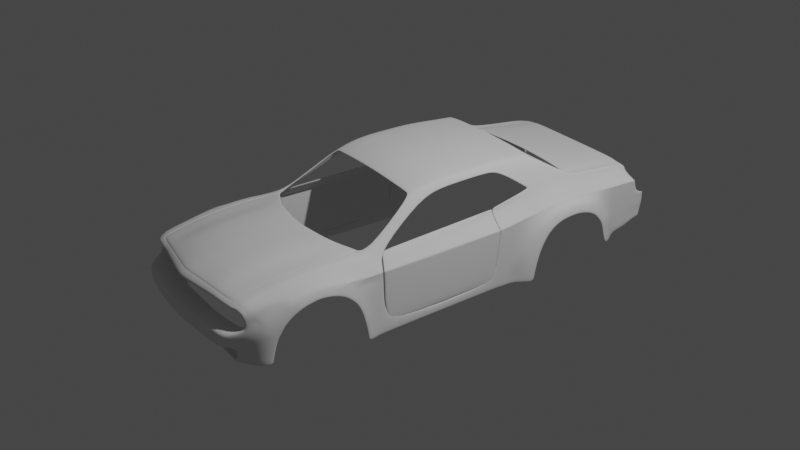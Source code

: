 # Source: dod3.5.blend  (saved by Blender 2.90.8; exported with 4.5.12 LTS)
import bpy
from mathutils import Matrix  # noqa: F401  (used for matrix-valued properties, if any)

bpy.ops.wm.read_factory_settings(use_empty=True)
scene = bpy.context.scene
scene.name = 'Scene'

# ---- collections
col_collection = bpy.data.collections.new('Collection'); scene.collection.children.link(col_collection)
col_reference = bpy.data.collections.new('reference'); scene.collection.children.link(col_reference)
col_body = bpy.data.collections.new('body'); scene.collection.children.link(col_body)

# ---- world
world_world = bpy.data.worlds.new('World'); scene.world = world_world
world_world.use_nodes = True; world_world.node_tree.nodes.clear()
_N = world_world.node_tree.nodes; _L = world_world.node_tree.links
n0 = _N.new('ShaderNodeOutputWorld'); n0.name = 'World Output'; n0.location = (300, 300)
n1 = _N.new('ShaderNodeBackground'); n1.name = 'Background'; n1.location = (10, 300)
n1.inputs[0].default_value = (0.05088, 0.05088, 0.05088, 1.0)
_L.new(n1.outputs[0], n0.inputs[0])
n0.is_active_output = True
world_world.color = (0.05088, 0.05088, 0.05088)
world_world.use_sun_shadow = False
world_world.sun_shadow_jitter_overblur = 0.0

# ---- cameras
cam_camera = bpy.data.cameras.new('Camera')
cam_camera.clip_end = 100.0
cam_camera.ortho_scale = 7.314

# ---- lights
light_light = bpy.data.lights.new('Light', 'POINT')
light_light.transmission_factor = 0.0
light_light.energy = 1000.0
light_light.shadow_soft_size = 0.1
light_light.shadow_maximum_resolution = 0.006
light_light.use_absolute_resolution = True

# ---- meshes
me_plane = bpy.data.meshes.new('Plane')
me_plane.from_pydata([(-1.294e-10, -1.248, 0.2875), (0.7508, -2.219, 0.1106), (0.7819, -1.044, 0.2424), (0.7998, -0.8804, 0.2443), (0.7576, -1.295, 0.2434), (0.0, -1.133, 0.2788), (0.4342, -1.197, 0.2875), (0.7418, -1.906, 0.1847), (0.4368, -1.09, 0.2788), (0.08949, -1.237, 0.2875), (0.09003, -1.133, 0.2788), (0.7513, -1.54, 0.2341), (0.7449, -1.784, 0.2095), (0.1766, -1.227, 0.2875), (0.1777, -1.122, 0.2788), (0.7386, -2.028, 0.16), (0.5814, -1.136, 0.265), (0.5697, -1.03, 0.2622), (0.7518, -2.178, 0.1328), (0.0, -2.292, 0.1626), (0.4969, -2.218, 0.1501), (0.09708, -2.278, 0.1626), (0.1247, -2.274, 0.1626), (0.5272, -2.213, 0.143), (0.7342, -0.9543, 0.246), (0.764, -1.051, 0.2359), (0.7608, -1.173, 0.2396), (0.7346, -2.181, 0.1262), (0.7559, -2.024, 0.1667), (0.0, -2.149, 0.2102), (0.4302, -2.087, 0.2071), (0.08683, -2.137, 0.2102), (0.1714, -2.125, 0.2102), (0.5435, -2.065, 0.173), (0.7336, -2.221, 0.104), (0.7689, -1.534, 0.2409), (0.0, -1.694, 0.2813), (0.4322, -1.638, 0.2813), (0.08816, -1.683, 0.2813), (0.174, -1.672, 0.2813), (0.5721, -1.594, 0.2413), (0.527, -2.252, 0.1139), (0.7624, -1.779, 0.2162), (0.0, -1.922, 0.2566), (0.4312, -1.863, 0.2566), (0.0875, -1.91, 0.2566), (0.1727, -1.898, 0.2566), (0.5675, -1.828, 0.2166), (0.0982, -2.315, 0.1335), (0.7754, -1.289, 0.2502), (-2.587e-11, -1.467, 0.2905), (0.4332, -1.413, 0.2905), (0.08883, -1.456, 0.2905), (0.1753, -1.445, 0.2905), (0.5768, -1.361, 0.2506), (0.0, -2.33, 0.1335), (0.8155, -2.199, 0.1021), (0.8513, -1.038, 0.225), (0.8465, -0.7567, 0.2359), (0.8164, -2.172, 0.1243), (0.8205, -2.018, 0.1582), (0.8403, -1.528, 0.2324), (0.8338, -1.773, 0.2077), (0.8448, -1.283, 0.2416), (0.9042, -2.163, 0.06615), (0.9136, -2.134, 0.07902), (0.9231, -2.02, 0.1029), (1.013, -1.527, 0.1582), (1.013, -1.752, 0.111), (1.013, -1.313, 0.1308), (0.9873, -2.061, -0.1861), (1.013, -1.065, -0.04078), (0.9967, -0.8215, -0.04636), (0.8069, -1.898, 0.1855), (0.9301, -1.888, 0.1221), (1.013, -0.9695, -0.2416), (0.9967, -0.824, -0.2325), (1.013, -0.9259, -0.4686), (0.9968, -0.7744, -0.4709), (1.044, -1.527, 0.06355), (1.044, -1.688, 0.02484), (1.044, -1.385, 0.04069), (1.044, -1.144, -0.1128), (0.8272, -1.896, 0.1829), (1.026, -1.876, -0.1145), (1.044, -1.084, -0.2381), (1.034, -1.794, -0.03398), (1.044, -1.262, -0.00479), (1.044, -1.031, -0.4757), (0.7787, -1.166, 0.2463), (1.035e-10, -1.357, 0.289), (0.4337, -1.305, 0.289), (0.08916, -1.347, 0.289), (0.176, -1.336, 0.289), (0.5791, -1.248, 0.2578), (0.4963, -2.256, 0.1209), (0.848, -1.161, 0.2333), (0.9748, -1.198, 0.1119), (0.9896, -1.074, 0.02612), (0.9967, -0.826, 0.02517), (0.6732, -0.3446, 0.6105), (0.7199, -0.2364, 0.571), (0.6018, -0.3446, 0.6176), (0.5732, -0.3446, 0.6223), (0.4589, -0.3446, 0.6294), (0.0, -0.3446, 0.6471), (0.6732, -0.07544, 0.6766), (0.7199, -0.001485, 0.6175), (0.6018, -0.07544, 0.6837), (0.5732, -0.07544, 0.6884), (0.4589, -0.07544, 0.6955), (-1.294e-11, -0.07544, 0.7132), (0.6732, 0.4274, 0.6923), (0.7199, 0.5356, 0.6381), (0.6018, 0.4274, 0.6994), (0.5732, 0.4274, 0.7041), (0.4589, 0.4274, 0.7112), (3.881e-11, 0.4274, 0.7289), (0.6732, 0.6661, 0.6907), (0.7199, 0.6822, 0.6194), (0.6018, 0.6661, 0.6978), (0.5732, 0.6661, 0.7025), (0.4589, 0.6661, 0.7096), (-1.294e-11, 0.6661, 0.7273), (0.6733, 0.9024, 0.674), (0.8154, 0.9796, 0.4045), (0.6018, 0.9024, 0.6811), (0.5732, 0.9024, 0.6858), (0.4589, 0.9024, 0.6929), (0.0, 0.9024, 0.7106), (1.036, 1.472, 0.1886), (0.9513, 2.215, 0.06024), (0.6019, 1.099, 0.6664), (0.5424, 1.099, 0.673), (1.036, 0.968, 0.01824), (0.8021, 2.258, 0.321), (-2.587e-11, 0.176, 0.7236), (0.4589, 0.176, 0.7059), (0.5732, 0.176, 0.6988), (0.6018, 0.176, 0.6941), (0.7199, 0.2671, 0.6304), (0.6732, 0.176, 0.687), (0.0, 1.077, 0.6978), (0.4589, 1.077, 0.6801), (0.5732, 1.077, 0.673), (0.6018, 1.077, 0.6683), (0.8128, 1.364, 0.4192), (0.6734, 1.077, 0.6613), (0.7972, -2.174, 0.1269), (0.8013, -2.02, 0.1607), (0.8306, -1.04, 0.2301), (0.8326, -0.7936, 0.2384), (0.8191, -1.53, 0.2349), (0.8241, -1.285, 0.2442), (0.8125, -1.775, 0.2102), (0.7962, -2.205, 0.1046), (0.8274, -1.162, 0.2372), (0.706, -0.2686, 0.5828), (0.706, -0.02351, 0.6351), (0.706, 0.5034, 0.6543), (0.706, 0.6774, 0.6406), (0.7868, 0.9708, 0.4554), (0.773, 1.435, 0.4724), (0.706, 0.2399, 0.6472), (0.779, 1.363, 0.4726), (0.0, 0.8836, 0.7119), (0.4589, 0.8836, 0.6942), (0.5732, 0.8836, 0.6871), (0.6018, 0.8836, 0.6824), (0.8078, 0.956, 0.4214), (0.6732, 0.8836, 0.6753), (0.7941, 0.9488, 0.4468), (0.6734, 1.099, 0.6594), (0.8034, 1.558, 0.4224), (0.8022, 2.204, 0.3474), (0.8037, 1.667, 0.4), (0.4589, 1.099, 0.6782), (0.0, 1.099, 0.6959), (0.8151, 0.5441, 0.2875), (1.036, 1.548, 0.1699), (0.9515, 2.192, 0.09322), (1.036, 1.656, 0.1475), (0.9642, 0.5325, -0.001791), (0.9642, 0.586, -0.0008939), (0.8151, 0.5977, 0.3019), (0.4589, 0.9749, 0.6876), (0.6018, 0.9749, 0.6758), (0.6733, 0.9749, 0.6687), (0.0, 0.9749, 0.7053), (0.5732, 0.9749, 0.6805), (0.8158, 1.168, 0.4167), (0.7803, 1.147, 0.4682), (1.036, 1.177, 0.1625), (1.036, 0.8643, -0.2317), (0.9642, 0.5019, -0.2783), (0.9642, 0.5478, -0.2775), (0.9962, 0.8763, 0.01661), (0.8154, 0.9417, 0.3883), (0.129, -2.311, 0.1335), (1.036, 0.832, -0.4391), (0.9642, 0.4696, -0.4399), (0.9642, 0.5155, -0.4391), (0.9642, 0.7432, -0.4428), (0.8235, 1.544, 0.366), (0.823, 1.694, 0.3454), (0.8557, 1.0, 0.3209), (0.8151, 0.5422, 0.2402), (0.8021, 2.254, 0.2886), (0.8023, 2.202, 0.3059), (0.8483, 1.403, 0.3536), (0.8151, 0.5958, 0.2524), (0.8526, 1.196, 0.3441), (0.8415, 0.9243, 0.3106), (0.9512, 2.197, -0.05915), (0.9514, 2.169, -0.06059), (1.036, 1.872, -0.066), (0.9512, 2.19, -0.09856), (0.9513, 2.162, -0.1049), (1.036, 1.902, -0.1219), (0.9511, 2.232, -0.3186), (0.9511, 2.204, -0.325), (1.036, 1.953, -0.3667), (0.9511, 2.381, 0.05025), (0.8021, 2.333, 0.3036), (0.8021, 2.326, 0.2626), (0.9511, 2.407, -0.05674), (0.9511, 2.401, -0.09613), (0.9511, 2.398, -0.2443), (0.9511, 2.47, 0.03538), (0.9511, 2.472, -0.06665), (0.9511, 2.465, -0.106), (0.9511, 2.44, -0.2468), (1.068, 1.437, 0.09446), (1.068, 1.091, -0.0006524), (1.068, 1.519, 0.08424), (1.068, 1.622, 0.0542), (1.068, 1.249, 0.081), (1.068, 0.9725, -0.1973), (1.068, 0.9192, -0.4365), (1.068, 1.772, -0.07602), (1.068, 1.8, -0.1214), (1.068, 1.867, -0.3706), (0.9536, 1.905, 0.1218), (0.8028, 1.916, 0.3754), (0.8031, 1.915, 0.334), (0.9521, 2.002, -0.06375), (0.9517, 2.018, -0.1143), (0.9512, 2.07, -0.3473), (0.9854, -1.032, 0.1007), (0.9912, -1.033, 0.07598), (0.9866, -0.8255, 0.106), (0.9967, -0.8296, 0.08297), (0.5555, -1.947, 0.1948), (0.172, -2.012, 0.2334), (0.08716, -2.023, 0.2334), (1.013, -1.195, 0.07352), (1.013, -1.241, 0.1002), (1.013, -1.212, 0.08227), (0.9658, 1.658, 0.2037), (0.9324, 1.693, 0.24), (0.9642, 0.5368, 0.1053), (0.9535, 0.5377, 0.1279), (0.9387, 2.241, 0.2094), (0.9513, 2.238, 0.19), (0.9784, 1.474, 0.2252), (0.9517, 1.457, 0.2476), (0.9537, 0.5913, 0.1347), (0.9642, 0.5904, 0.1118), (0.9557, 1.18, 0.2362), (0.975, 1.179, 0.2164), (0.9551, 0.9353, 0.1845), (0.9645, 0.9345, 0.1605), (0.9661, 1.55, 0.2182), (0.9354, 1.545, 0.2496), (0.9695, 0.9724, 0.1669), (0.9554, 0.9731, 0.1901), (0.9514, 2.196, 0.1859), (0.9402, 2.197, 0.2076), (0.9385, 2.342, 0.2016), (0.9511, 2.347, 0.1817), (0.9426, 1.909, 0.2151), (0.9535, 1.908, 0.1926), (0.4307, -1.975, 0.2318), (1.004, -1.936, -0.02701), (1.011, -1.848, 0.04789), (0.9959, -2.003, -0.102), (0.9956, -1.168, 0.08698), (0.9953, -1.029, 0.08827), (0.9984, -0.8276, 0.09451), (0.9517, 2.239, 0.1997), (0.9516, 2.344, 0.1917), (0.9666, 0.9349, 0.1725), (0.9692, 0.9728, 0.1785), (0.9721, 1.18, 0.2263), (0.9748, 1.474, 0.2342), (0.9657, 0.5908, 0.1233), (0.9549, 1.909, 0.2039), (0.9526, 2.197, 0.1967), (0.9626, 1.551, 0.2274), (0.9616, 1.662, 0.214), (0.9656, 0.5372, 0.1166), (1.036, 1.826, 0.004336), (0.9512, 2.206, 0.0009746), (0.9511, 2.394, -2.623e-05), (0.9515, 2.178, 0.001209), (0.9511, 2.471, 0.002758), (0.9528, 1.968, 0.00277), (0.0, -2.036, 0.2334), (0.7591, -1.902, 0.1914), (1.036, 1.939, -0.2429), (0.9458, 2.399, -0.1702), (0.9458, 2.453, -0.1764), (1.068, 1.834, -0.2461), (1.013, -0.9259, -0.5571), (0.9968, -0.7744, -0.5565), (1.044, -1.031, -0.5613), (1.036, 0.832, -0.5248), (0.9642, 0.4696, -0.5255), (0.9642, 0.5155, -0.5248), (0.9642, 0.7362, -0.5283), (1.068, 0.9192, -0.5221), (0.9642, 0.7581, 0.007625), (0.8152, 0.7697, 0.3421), (0.9642, 0.6904, -0.2569), (0.9642, 0.6581, -0.4414), (0.8152, 0.7678, 0.2865), (0.9643, 0.7624, 0.1361), (0.9543, 0.7633, 0.1595), (0.9661, 0.7629, 0.1478), (0.9642, 0.6581, -0.527), (1.068, 1.71, 0.001207), (1.022, -1.898, -0.1556), (1.017, -1.919, -0.2005), (0.9148, -2.131, -0.02483), (0.8802, -2.242, -0.03084), (0.977, -2.082, -0.2867), (1.01, -1.951, -0.2733), (0.9598, -2.103, -0.4542), (0.9908, -1.985, -0.4594), (0.9555, -2.094, -0.4968), (0.9888, -1.981, -0.479), (0.7508, -2.302, 0.06696), (0.0, -2.434, 0.06851), (0.4963, -2.34, 0.06419), (0.09826, -2.419, 0.06851), (0.1292, -2.415, 0.06851), (0.5269, -2.335, 0.06467), (0.7336, -2.305, 0.06696), (0.8155, -2.264, 0.0651), (0.8823, -2.246, 0.0275), (0.8537, -2.232, -0.2077), (0.7962, -2.286, 0.06597), (0.7977, -2.235, -0.3165), (0.7478, -2.241, -0.4634), (0.7441, -2.237, -0.4939), (0.9302, -2.074, -0.01713), (0.9624, -1.867, 0.07815), (0.9209, -2.109, -0.06004), (0.9391, -1.978, 0.03849), (1.044, -1.714, 0.01039), (1.013, -1.776, 0.09559), (0.8772, -2.237, -0.1148), (0.8026, -2.372, -0.2077), (0.769, -2.374, -0.2867), (0.805, -2.376, -0.1334), (0.0, -2.472, -0.2077), (0.0, -2.475, -0.2841), (0.0, -2.477, -0.1334), (0.0, -2.241, -0.4634), (0.0, -2.237, -0.4939), (0.7407, -2.241, -0.4634), (0.737, -2.237, -0.4939), (0.9453, -1.76, 0.141), (0.9431, -0.8042, 0.1463), (0.9364, -1.302, 0.1708), (0.9242, -1.183, 0.1604), (0.9381, -1.527, 0.1834), (0.9282, -1.035, 0.1537), (0.9511, 2.209, -0.2003), (0.9512, 2.181, -0.2047), (0.9513, 2.043, -0.2265), (0.7012, 1.53, 0.4052), (0.6723, 1.536, 0.4097), (0.7727, 1.53, 0.3992), (0.5574, 1.551, 0.4164), (0.0, 1.599, 0.4167), (0.6428, 2.317, 0.3324), (0.6143, 2.323, 0.3371), (0.7143, 2.317, 0.3261), (0.5, 2.318, 0.3442), (0.0, 2.319, 0.3447), (0.7435, 1.923, 0.3624), (0.6719, 1.923, 0.3687), (0.6432, 1.929, 0.3733), (0.5286, 1.935, 0.3802), (-2.587e-11, 1.959, 0.3807), (0.7244, 2.18, 0.3387), (0.6529, 2.18, 0.345), (0.6243, 2.186, 0.3497), (0.5099, 2.184, 0.3568), (1.035e-10, 2.194, 0.3573), (0.7193, 2.248, 0.3324), (0.6478, 2.248, 0.3387), (0.6192, 2.254, 0.3434), (0.5049, 2.251, 0.3505), (-1.294e-10, 2.257, 0.351), (0.691, 1.668, 0.3925), (0.6622, 1.674, 0.397), (0.5473, 1.685, 0.4037), (0.0, 1.725, 0.4041), (0.7628, 1.668, 0.3863), (0.6599, 1.482, 0.4422), (0.7469, 1.455, 0.4461), (0.6887, 1.477, 0.4376), (0.7026, 1.226, 0.5824), (0.4716, 1.158, 0.6443), (0.0, 1.164, 0.6587), (0.6332, 1.236, 0.5835), (0.5597, 1.156, 0.6389), (0.9512, 2.211, 0.03061), (0.9511, 2.387, 0.02511), (0.9511, 2.471, 0.01907), (1.036, 1.772, 0.07797), (0.9515, 2.185, 0.04722), (0.9532, 1.936, 0.0623), (1.068, 1.666, 0.0277), (1.005, 0.7893, -0.2426), (0.0, -2.333, 0.1381), (2.678e-09, -2.327, 0.1424), (0.4963, -2.26, 0.1254), (0.4963, -2.253, 0.1299), (0.09826, -2.319, 0.1381), (0.09815, -2.312, 0.1424), (0.1288, -2.308, 0.1424), (0.1292, -2.314, 0.1381), (0.5269, -2.255, 0.1185), (0.527, -2.248, 0.1228), (0.7375, -2.224, 0.1087), (0.7297, -2.218, 0.1127), (0.7679, -1.05, 0.2424), (0.76, -1.053, 0.2429), (0.7306, -0.957, 0.2531), (0.7378, -0.9515, 0.2525), (0.7386, -2.18, 0.1328), (0.7306, -2.182, 0.133), (0.7426, -2.027, 0.1667), (0.7346, -2.028, 0.1668), (0.7553, -1.538, 0.2409), (0.7473, -1.541, 0.2409), (0.7409, -1.785, 0.2162), (0.7489, -1.783, 0.2162), (0.7616, -1.294, 0.2502), (0.7536, -1.297, 0.2502), (0.7568, -1.175, 0.2465), (0.7648, -1.172, 0.2463), (0.7378, -1.907, 0.1915), (0.7457, -1.905, 0.1914), (0.5219, -2.241, -0.4634), (0.5193, -2.237, -0.4939), (0.6248, -2.237, -0.4939), (0.6279, -2.241, -0.4634), (0.6294, -2.397, -0.2077), (0.603, -2.4, -0.2861), (0.6313, -2.402, -0.1334), (0.6404, -2.394, -0.2863), (0.6685, -2.391, -0.2077), (0.6704, -2.396, -0.1334), (0.8759, -2.04, -0.03037), (0.7485, -2.099, 0.06589), (0.0, -2.229, 0.06742), (0.498, -2.137, 0.06316), (0.1062, -2.215, 0.06742), (0.1366, -2.21, 0.06742), (0.5282, -2.132, 0.06364), (0.7316, -2.102, 0.06589), (0.8122, -2.062, 0.06405), (0.878, -2.044, 0.02704), (0.7932, -2.084, 0.06491), (0.873, -2.035, -0.113), (0.8019, -2.172, -0.1313), (0.0, -2.289, -0.1313), (0.6309, -2.197, -0.1313), (0.6694, -2.192, -0.1313), (0.7907, -2.235, -0.3284), (0.747, -2.241, -0.463), (0.7645, -2.374, -0.2956), (0.0, -2.474, -0.2928), (0.0, -2.241, -0.463), (0.7399, -2.241, -0.463), (0.5224, -2.241, -0.463), (0.6277, -2.241, -0.463), (0.6002, -2.4, -0.2945), (0.6372, -2.394, -0.2952), (0.7907, -2.005, -0.3284), (0.747, -2.011, -0.463), (0.7645, -2.144, -0.2956), (0.0, -2.262, -0.2928), (0.0, -2.011, -0.463), (0.7399, -2.011, -0.463), (0.5224, -2.011, -0.463), (0.6277, -2.011, -0.463), (0.6002, -2.169, -0.295), (0.6372, -2.163, -0.2952), (1.019, -1.909, -0.18), (0.9926, -2.026, -0.1344), (0.9262, -2.089, -0.03557)], [], [(454, 89, 2, 439), (23, 444, 446, 33), (93, 91, 6, 13), (13, 6, 8, 14), (0, 9, 10, 5), (90, 92, 9, 0), (9, 13, 14, 10), (92, 93, 13, 9), (91, 94, 16, 6), (6, 16, 17, 8), (433, 430, 20, 22), (436, 438, 444, 23), (429, 434, 345, 343), (435, 429, 343, 346), (16, 440, 441, 17), (437, 435, 346, 347), (439, 2, 3, 442), (94, 453, 440, 16), (443, 18, 28, 445), (20, 23, 33, 30), (21, 22, 32, 31), (19, 21, 31, 29), (22, 20, 30, 32), (33, 446, 455, 252), (447, 35, 49, 451), (44, 47, 40, 37), (45, 46, 39, 38), (43, 45, 38, 36), (46, 44, 37, 39), (47, 449, 448, 40), (54, 452, 453, 94), (253, 282, 44, 46), (307, 254, 45, 43), (254, 253, 46, 45), (282, 252, 47, 44), (456, 308, 42, 450), (252, 455, 449, 47), (37, 40, 54, 51), (38, 39, 53, 52), (36, 38, 52, 50), (39, 37, 51, 53), (40, 448, 452, 54), (149, 148, 59, 60), (151, 150, 57, 58), (153, 152, 61, 63), (73, 149, 60, 83), (148, 155, 56, 59), (152, 154, 62, 61), (156, 153, 63, 96), (63, 61, 376, 374), (61, 62, 372, 376), (59, 56, 64, 65), (256, 248, 97, 69), (83, 60, 66, 74), (60, 59, 65, 66), (96, 63, 374, 375), (72, 71, 75, 76), (76, 75, 77, 78), (99, 98, 71, 72), (29, 31, 254, 307), (355, 358, 66, 65), (257, 256, 69, 81, 87), (69, 67, 79, 81), (71, 255, 257, 87, 82), (77, 75, 85, 88), (75, 71, 82, 85), (67, 68, 80, 79), (285, 504, 503, 331), (249, 255, 71, 98), (258, 181, 242, 281), (357, 505, 355, 333), (57, 96, 375, 377), (150, 156, 96, 57), (451, 49, 89, 454), (51, 54, 94, 91), (52, 53, 93, 92), (50, 52, 92, 90), (53, 51, 91, 93), (445, 456, 7, 15), (58, 57, 377, 373), (151, 58, 101, 157), (102, 108, 109, 103), (157, 101, 107, 158), (103, 109, 110, 104), (100, 106, 108, 102), (104, 110, 111, 105), (137, 116, 117, 136), (139, 114, 115, 138), (163, 140, 113, 159), (138, 115, 116, 137), (141, 112, 114, 139), (116, 122, 123, 117), (114, 120, 121, 115), (159, 113, 119, 160), (115, 121, 122, 116), (112, 118, 120, 114), (166, 128, 129, 165), (168, 126, 127, 167), (171, 169, 125, 161), (167, 127, 128, 166), (170, 124, 126, 168), (143, 176, 177, 142), (145, 132, 133, 144), (164, 146, 173, 162), (144, 133, 176, 143), (147, 172, 132, 145), (106, 141, 139, 108), (109, 138, 137, 110), (158, 107, 140, 163), (108, 139, 138, 109), (110, 137, 136, 111), (187, 147, 145, 186), (189, 144, 143, 185), (191, 190, 146, 164), (186, 145, 144, 189), (185, 143, 142, 188), (187, 191, 164, 147), (106, 158, 163, 141), (147, 164, 162, 172), (170, 171, 161, 124), (112, 159, 160, 118), (141, 163, 159, 112), (100, 157, 158, 106), (3, 151, 157, 100), (2, 89, 156, 150), (89, 49, 153, 156), (35, 42, 154, 152), (18, 1, 155, 148), (308, 28, 149, 73), (49, 35, 152, 153), (3, 2, 150, 151), (28, 18, 148, 149), (118, 160, 171, 170), (118, 170, 168, 120), (121, 167, 166, 122), (160, 119, 169, 171), (120, 168, 167, 121), (122, 166, 165, 123), (210, 206, 261, 266), (204, 259, 280, 244), (264, 269, 192, 130), (209, 211, 268, 265), (211, 205, 275, 268), (325, 210, 266, 327), (203, 209, 265, 273), (124, 161, 191, 187), (128, 185, 188, 129), (126, 186, 189, 127), (161, 125, 190, 191), (127, 189, 185, 128), (124, 187, 186, 126), (321, 183, 195, 323), (183, 182, 194, 195), (84, 86, 284, 283), (205, 212, 270, 275), (284, 360, 356), (323, 195, 201, 324), (195, 194, 200, 201), (125, 197, 212, 205), (146, 190, 211, 209), (322, 184, 210, 325), (243, 244, 208, 174), (190, 125, 205, 211), (173, 146, 209, 203), (174, 208, 207, 135), (173, 203, 204, 175), (184, 178, 206, 210), (419, 423, 304, 302), (424, 422, 301, 306), (213, 214, 217, 216), (245, 215, 218, 246), (445, 28, 308, 456), (380, 246, 218, 309), (208, 277, 262, 207), (135, 207, 224, 223), (419, 302, 303, 420), (213, 216, 226, 225), (310, 227, 231, 311), (225, 226, 230, 229), (420, 303, 305, 421), (192, 134, 233, 236), (309, 218, 240, 312), (130, 192, 236, 232), (215, 301, 330, 239), (134, 193, 237, 233), (179, 130, 232, 234), (193, 199, 238, 237), (181, 179, 234, 235), (218, 215, 239, 240), (276, 180, 131, 263), (244, 280, 277, 208), (326, 267, 183, 321), (269, 274, 134, 192), (281, 242, 180, 276), (274, 271, 196, 134), (272, 264, 130, 179), (207, 262, 278, 224), (272, 179, 181, 258), (263, 131, 222, 279), (267, 260, 182, 183), (31, 32, 253, 254), (214, 245, 246, 217), (423, 424, 306, 304), (175, 204, 244, 243), (203, 273, 259, 204), (450, 42, 35, 447), (255, 286, 256, 257), (287, 288, 250, 248), (286, 287, 248, 256), (289, 290, 278, 262), (291, 292, 275, 270), (293, 294, 265, 268), (328, 291, 270, 327), (296, 297, 277, 280), (292, 293, 268, 275), (294, 298, 273, 265), (297, 289, 262, 277), (298, 299, 259, 273), (300, 295, 266, 261), (299, 296, 280, 259), (251, 249, 98, 99), (358, 356, 74, 66), (255, 249, 287, 286), (249, 251, 288, 287), (258, 281, 296, 299), (260, 267, 295, 300), (272, 258, 299, 298), (276, 263, 289, 297), (264, 272, 298, 294), (274, 269, 293, 292), (281, 276, 297, 296), (326, 271, 291, 328), (269, 264, 294, 293), (271, 274, 292, 291), (263, 279, 290, 289), (154, 73, 83, 62), (305, 303, 225, 229), (302, 304, 214, 213), (306, 301, 215, 245), (304, 306, 245, 214), (303, 302, 213, 225), (221, 309, 312, 241), (226, 310, 311, 230), (42, 308, 73, 154), (359, 80, 68, 360), (30, 33, 252, 282), (199, 202, 319, 316), (78, 77, 313, 314), (201, 200, 317, 318), (77, 88, 315, 313), (238, 199, 316, 320), (324, 201, 318, 329), (314, 317, 200, 78), (202, 324, 329, 319), (267, 326, 328, 295), (295, 328, 327, 266), (271, 326, 321, 196), (197, 322, 325, 212), (32, 30, 282, 253), (426, 193, 134, 196), (212, 325, 327, 270), (425, 422, 181, 235), (331, 84, 283, 285), (332, 70, 335, 336), (336, 335, 337, 338), (338, 337, 339, 340), (432, 433, 22, 21), (357, 333, 334, 361), (337, 335, 352, 353), (155, 1, 341, 351), (428, 432, 21, 19), (434, 431, 344, 345), (56, 155, 351, 348), (339, 337, 353, 354), (430, 436, 23, 20), (437, 1, 18, 443), (1, 437, 347, 341), (64, 56, 348, 349), (335, 70, 350, 352), (70, 357, 361, 350), (333, 355, 65, 64), (283, 284, 356, 358), (86, 359, 360, 284), (70, 504, 505, 357), (285, 283, 358, 355), (352, 350, 362, 363), (350, 361, 364, 362), (462, 461, 365, 366), (461, 463, 367, 365), (458, 457, 368, 369), (354, 353, 370, 371), (377, 375, 97, 248), (334, 333, 64, 349), (360, 68, 372, 74, 356), (375, 374, 69, 97), (374, 376, 67, 69), (74, 372, 62, 83), (373, 377, 248, 250), (376, 372, 68, 67), (379, 380, 247, 220), (378, 379, 220, 219), (310, 378, 219, 227), (217, 246, 380, 379), (216, 217, 379, 378), (226, 216, 378, 310), (247, 380, 309, 221), (413, 412, 383, 381), (411, 413, 381, 382), (402, 401, 388, 386), (403, 402, 386, 387), (404, 403, 387, 389), (405, 404, 389, 390), (409, 408, 394, 395), (408, 407, 393, 394), (407, 406, 392, 393), (406, 410, 391, 392), (395, 394, 399, 400), (394, 393, 398, 399), (393, 392, 397, 398), (392, 391, 396, 397), (400, 399, 404, 405), (399, 398, 403, 404), (398, 397, 402, 403), (397, 396, 401, 402), (381, 383, 410, 406), (382, 381, 406, 407), (384, 382, 407, 408), (385, 384, 408, 409), (418, 417, 413, 411), (417, 414, 412, 413), (223, 388, 401, 135), (135, 401, 396, 174), (174, 396, 391, 243), (243, 391, 410, 175), (175, 410, 383, 173), (173, 383, 412, 162), (414, 172, 162, 412), (176, 133, 418, 415), (177, 176, 415, 416), (133, 132, 417, 418), (132, 172, 414, 417), (330, 301, 422, 425), (180, 242, 424, 423), (222, 420, 421, 228), (131, 419, 420, 222), (242, 181, 422, 424), (131, 180, 423, 419), (202, 199, 193, 426), (324, 202, 426, 323), (323, 426, 196, 321), (198, 95, 430, 433), (55, 48, 432, 428), (48, 198, 433, 432), (95, 41, 436, 430), (41, 34, 438, 436), (34, 27, 444, 438), (26, 25, 440, 453), (25, 24, 441, 440), (27, 15, 446, 444), (12, 11, 448, 449), (7, 12, 449, 455), (11, 4, 452, 448), (4, 26, 453, 452), (15, 7, 455, 446), (431, 427, 342, 344), (451, 454, 26, 4), (447, 451, 4, 11), (456, 450, 12, 7), (450, 447, 11, 12), (443, 445, 15, 27), (439, 442, 24, 25), (454, 439, 25, 26), (437, 443, 27, 34), (435, 437, 34, 41), (429, 435, 41, 95), (431, 434, 198, 48), (427, 431, 48, 55), (434, 429, 95, 198), (459, 460, 457, 458), (371, 370, 460, 459), (465, 466, 463, 461), (464, 465, 461, 462), (363, 362, 465, 464), (362, 364, 466, 465), (341, 347, 474, 468), (351, 341, 468, 477), (343, 345, 472, 470), (344, 342, 469, 471), (364, 361, 478, 479), (345, 344, 471, 472), (346, 343, 470, 473), (466, 364, 479, 482), (334, 349, 476, 467), (347, 346, 473, 474), (361, 334, 467, 478), (348, 351, 477, 475), (349, 348, 475, 476), (367, 463, 481, 480), (463, 466, 482, 481), (457, 460, 490, 489), (462, 366, 486, 491), (368, 457, 489, 487), (460, 370, 488, 490), (363, 464, 492, 485), (464, 462, 491, 492), (370, 353, 484, 488), (352, 363, 485, 483), (353, 352, 483, 484), (488, 484, 494, 498), (483, 485, 495, 493), (492, 491, 501, 502), (489, 490, 500, 499), (485, 492, 502, 495), (490, 488, 498, 500), (487, 489, 499, 497), (484, 483, 493, 494), (491, 486, 496, 501), (505, 504, 285, 355), (503, 504, 70, 332)])
me_plane.polygons.foreach_set('use_smooth', [True] * 419)
_k = {(67, 68): 0.23137, (67, 69): 0.23137, (84, 331): 0.23137, (71, 75): 0.23137, (75, 77): 0.23137, (79, 80): 0.23137, (79, 81): 0.23137, (82, 87): 0.23137, (84, 86): 0.23137, (82, 85): 0.23137, (81, 87): 0.23137, (85, 88): 0.23137, (71, 82): 0.23137, (69, 81): 0.23137, (67, 79): 0.23137, (68, 80): 0.23137, (75, 85): 0.23137, (77, 88): 0.23137, (130, 179): 0.23137, (179, 181): 0.23137, (130, 192): 0.23137, (134, 192): 0.23137, (134, 193): 0.23137, (193, 199): 0.23137, (215, 301): 0.23137, (215, 218): 0.23137, (221, 309): 0.23137, (232, 234): 0.23137, (234, 235): 0.23137, (232, 236): 0.23137, (233, 236): 0.23137, (233, 237): 0.23137, (237, 238): 0.23137, (239, 330): 0.23137, (239, 240): 0.23137, (241, 312): 0.23137, (134, 233): 0.23137, (192, 236): 0.23137, (218, 240): 0.23137, (221, 241): 0.23137, (130, 232): 0.23137, (181, 235): 0.23137, (215, 239): 0.23137, (193, 237): 0.23137, (179, 234): 0.23137, (199, 238): 0.23137, (255, 257): 0.23137, (256, 257): 0.23137, (69, 256): 0.23137, (71, 255): 0.23137, (87, 257): 0.23137, (301, 422): 0.23137, (218, 309): 0.23137, (240, 312): 0.23137, (313, 315): 0.23137, (316, 320): 0.23137, (330, 425): 0.23137, (331, 503): 0.23137, (70, 332): 0.23137, (86, 359): 0.23137, (335, 336): 0.23137, (337, 338): 0.23137, (339, 340): 0.23137, (80, 359): 0.23137, (181, 422): 0.23137, (235, 425): 0.23137, (332, 503): 0.23137}
me_plane.attributes.new('crease_edge', 'FLOAT', 'EDGE').data.foreach_set('value', [_k.get((min(e.vertices), max(e.vertices)), 0.0) for e in me_plane.edges])
_uv = me_plane.uv_layers.new(name='UVMap')
_uv.uv.foreach_set('vector', [0.9905, 0.8435, 1.0, 0.8435, 1.0, 0.942, 0.9904, 0.942, 0.8503, 0.02979, 0.9859, 0.02979, 0.9857, 0.1539, 0.8578, 0.1539, 0.607, 0.8435, 0.7639, 0.8435, 0.7613, 0.942, 0.6063, 0.942, 0.6063, 0.942, 0.7613, 0.942, 0.7731, 1.0, 0.6111, 1.0, 0.5, 0.942, 0.5539, 0.942, 0.5563, 1.0, 0.5003, 1.009, 0.5, 0.8435, 0.5542, 0.8435, 0.5539, 0.942, 0.5, 0.942, 0.5539, 0.942, 0.6063, 0.942, 0.6111, 1.0, 0.5563, 1.0, 0.5542, 0.8435, 0.607, 0.8435, 0.6063, 0.942, 0.5539, 0.942, 0.7639, 0.8435, 0.8634, 0.8435, 0.8623, 0.942, 0.7613, 0.942, 0.7613, 0.942, 0.8623, 0.942, 0.8691, 1.0, 0.7731, 1.0, 0.5857, 0.002731, 0.8305, 0.002704, 0.8301, 0.02979, 0.5828, 0.02979, 0.8509, 0.002693, 0.9859, 0.002606, 0.9859, 0.02979, 0.8503, 0.02979, 0.8305, 0.0, 0.586, -1.591e-07, 0.586, -1.591e-07, 0.8305, 0.0, 0.8509, 0.0, 0.8305, 0.0, 0.8305, 0.0, 0.8509, 0.0, 0.8623, 0.942, 0.985, 0.942, 0.9854, 1.0, 0.8691, 1.0, 0.9912, 0.0, 0.8509, 0.0, 0.8509, 0.0, 0.9886, 0.0, 0.9904, 0.942, 1.0, 0.942, 1.0, 1.0, 0.9888, 1.0, 0.8634, 0.8435, 0.985, 0.8435, 0.985, 0.942, 0.8623, 0.942, 0.9912, 0.02979, 1.0, 0.02979, 1.0, 0.1539, 0.9911, 0.1539, 0.8301, 0.02979, 0.8503, 0.02979, 0.8578, 0.1539, 0.782, 0.1539, 0.5644, 0.02979, 0.5828, 0.02979, 0.6123, 0.1539, 0.5569, 0.1539, 0.5, 0.02979, 0.5644, 0.02979, 0.5569, 0.1539, 0.5, 0.1539, 0.5828, 0.02979, 0.8301, 0.02979, 0.782, 0.1539, 0.6123, 0.1539, 0.8578, 0.1539, 0.9857, 0.1539, 0.9856, 0.2525, 0.8633, 0.2525, 0.9907, 0.548, 1.0, 0.548, 1.0, 0.745, 0.9906, 0.745, 0.7768, 0.351, 0.8687, 0.351, 0.8666, 0.548, 0.7717, 0.548, 0.5561, 0.351, 0.6108, 0.351, 0.6093, 0.548, 0.5554, 0.548, 0.5, 0.351, 0.5561, 0.351, 0.5554, 0.548, 0.5, 0.548, 0.6108, 0.351, 0.7768, 0.351, 0.7717, 0.548, 0.6093, 0.548, 0.8687, 0.351, 0.9855, 0.351, 0.9853, 0.548, 0.8666, 0.548, 0.8644, 0.745, 0.9851, 0.745, 0.985, 0.8435, 0.8634, 0.8435, 0.6115, 0.2525, 0.7794, 0.2525, 0.7768, 0.351, 0.6108, 0.351, 0.5, 0.2525, 0.5565, 0.2525, 0.5561, 0.351, 0.5, 0.351, 0.5565, 0.2525, 0.6115, 0.2525, 0.6108, 0.351, 0.5561, 0.351, 0.7794, 0.2525, 0.8633, 0.2525, 0.8687, 0.351, 0.7768, 0.351, 0.991, 0.2525, 1.0, 0.2525, 1.0, 0.351, 0.9909, 0.351, 0.8633, 0.2525, 0.9856, 0.2525, 0.9855, 0.351, 0.8687, 0.351, 0.7717, 0.548, 0.8666, 0.548, 0.8644, 0.745, 0.7665, 0.745, 0.5554, 0.548, 0.6093, 0.548, 0.6078, 0.745, 0.5546, 0.745, 0.5, 0.548, 0.5554, 0.548, 0.5546, 0.745, 0.5, 0.745, 0.6093, 0.548, 0.7717, 0.548, 0.7665, 0.745, 0.6078, 0.745, 0.8666, 0.548, 0.9853, 0.548, 0.9851, 0.745, 0.8644, 0.745, 1.0, 0.1539, 1.0, 0.02979, 1.0, 0.02979, 1.0, 0.1539, 1.0, 1.0, 1.0, 0.942, 1.0, 0.942, 1.0, 1.0, 1.0, 0.745, 1.0, 0.548, 1.0, 0.548, 1.0, 0.745, 1.0, 0.2525, 1.0, 0.1539, 1.0, 0.1539, 1.0, 0.2525, 1.0, 0.02979, 1.0, 0.0, 1.0, 0.0, 1.0, 0.02979, 1.0, 0.548, 1.0, 0.351, 1.0, 0.351, 1.0, 0.548, 1.0, 0.8435, 1.0, 0.745, 1.0, 0.745, 1.0, 0.8435, 1.0, 0.745, 1.0, 0.548, 1.0, 0.548, 1.0, 0.745, 1.0, 0.548, 1.0, 0.351, 1.0, 0.3499, 1.0, 0.548, 1.0, 0.02979, 1.0, 0.0, 1.0, 0.0, 1.0, 0.02979, 1.0, 0.745, 1.0, 1.041, 1.0, 0.8435, 1.0, 0.745, 1.0, 0.2525, 1.0, 0.1539, 1.0, 0.1539, 1.0, 0.2525, 1.0, 0.1539, 1.0, 0.02979, 1.0, 0.02979, 1.0, 0.1539, 1.0, 0.8435, 1.0, 0.745, 1.0, 0.745, 1.0, 0.8435, 1.0, 1.0, 1.0, 0.942, 1.0, 0.942, 1.0, 1.0, 1.0, 1.0, 1.0, 0.942, 1.0, 0.942, 1.0, 1.0, 1.0, 1.0, 1.0, 0.942, 1.0, 0.942, 1.0, 1.0, 0.5, 0.1539, 0.5569, 0.1539, 0.5565, 0.2525, 0.5, 0.2525, 1.0, 0.05137, 1.0, 0.1539, 1.0, 0.1539, 1.0, 0.02979, 1.0, 0.745, 1.0, 0.745, 1.0, 0.745, 1.0, 0.745, 1.0, 0.745, 1.0, 0.745, 1.0, 0.548, 1.0, 0.548, 1.0, 0.745, 1.0, 0.942, 1.0, 0.7659, 1.0, 0.745, 1.0, 0.745, 1.0, 0.942, 1.0, 0.942, 1.0, 0.942, 1.0, 0.942, 1.0, 0.942, 1.0, 0.942, 1.0, 0.942, 1.0, 0.942, 1.0, 0.942, 1.0, 0.548, 1.0, 0.351, 1.0, 0.351, 1.0, 0.548, 1.0, 0.0705, 1.0, 0.04337, 1.0, 0.04819, 1.0, 0.07771, 1.0, 0.9304, 1.0, 0.7659, 1.0, 0.942, 1.0, 0.942, 0.0, 0.0, 0.0, 0.0, 0.0, 0.0, 0.0, 0.0, 1.0, 0.0, 1.0, 0.0293, 1.0, 0.05137, 1.0, 0.0, 1.0, 0.942, 1.0, 0.8435, 1.0, 0.8435, 1.0, 0.9631, 1.0, 0.942, 1.0, 0.8435, 1.0, 0.8435, 1.0, 0.942, 0.9906, 0.745, 1.0, 0.745, 1.0, 0.8435, 0.9905, 0.8435, 0.7665, 0.745, 0.8644, 0.745, 0.8634, 0.8435, 0.7639, 0.8435, 0.5546, 0.745, 0.6078, 0.745, 0.607, 0.8435, 0.5542, 0.8435, 0.5, 0.745, 0.5546, 0.745, 0.5542, 0.8435, 0.5, 0.8435, 0.6078, 0.745, 0.7665, 0.745, 0.7639, 0.8435, 0.607, 0.8435, 0.9911, 0.1539, 0.991, 0.2525, 0.9883, 0.2525, 0.9884, 0.1539, 1.0, 1.0, 1.0, 0.942, 1.0, 0.9486, 1.0, 1.0, 1.0, 1.0, 1.0, 1.0, 1.0, 1.0, 1.0, 1.0, 0.0, 0.0, 0.0, 0.0, 0.0, 0.0, 0.0, 0.0, 1.0, 1.0, 1.0, 1.0, 1.0, 1.0, 1.0, 1.0, 0.0, 0.0, 0.0, 0.0, 0.0, 0.0, 0.0, 0.0, 0.0, 0.0, 0.0, 0.0, 0.0, 0.0, 0.0, 0.0, 0.0, 0.0, 0.0, 0.0, 0.0, 0.0, 0.0, 0.0, 0.0, 0.0, 0.0, 0.0, 0.0, 0.0, 0.0, 0.0, 0.0, 0.0, 0.0, 0.0, 0.0, 0.0, 0.0, 0.0, 1.0, 1.0, 1.0, 1.0, 1.0, 1.0, 1.0, 1.0, 0.0, 0.0, 0.0, 0.0, 0.0, 0.0, 0.0, 0.0, 0.0, 0.0, 0.0, 0.0, 0.0, 0.0, 0.0, 0.0, 0.0, 0.0, 0.0, 0.0, 0.0, 0.0, 0.0, 0.0, 0.0, 0.0, 0.0, 0.0, 0.0, 0.0, 0.0, 0.0, 1.0, 1.0, 1.0, 1.0, 1.0, 1.0, 1.0, 1.0, 0.0, 0.0, 0.0, 0.0, 0.0, 0.0, 0.0, 0.0, 0.0, 0.0, 0.0, 0.0, 0.0, 0.0, 0.0, 0.0, 0.0, 0.0, 0.0, 0.0, 0.0, 0.0, 0.0, 0.0, 0.0, 0.0, 0.0, 0.0, 0.0, 0.0, 0.0, 0.0, 1.0, 1.0, 1.0, 1.0, 1.0, 1.0, 1.0, 1.0, 0.0, 0.0, 0.0, 0.0, 0.0, 0.0, 0.0, 0.0, 0.0, 0.0, 0.0, 0.0, 0.0, 0.0, 0.0, 0.0, 0.0, 0.0, 0.0, 0.0, 0.0, 0.0, 0.0, 0.0, 0.0, 0.0, 0.0, 0.0, 0.0, 0.0, 0.0, 0.0, 1.0, 1.0, 1.0, 1.0, 1.0, 1.0, 1.0, 1.0, 0.0, 0.0, 0.0, 0.0, 0.0, 0.0, 0.0, 0.0, 0.0, 0.0, 0.0, 0.0, 0.0, 0.0, 0.0, 0.0, 0.0, 0.0, 0.0, 0.0, 0.0, 0.0, 0.0, 0.0, 0.0, 0.0, 0.0, 0.0, 0.0, 0.0, 0.0, 0.0, 1.0, 1.0, 1.0, 1.0, 1.0, 1.0, 1.0, 1.0, 0.0, 0.0, 0.0, 0.0, 0.0, 0.0, 0.0, 0.0, 0.0, 0.0, 0.0, 0.0, 0.0, 0.0, 0.0, 0.0, 0.0, 0.0, 0.0, 0.0, 0.0, 0.0, 0.0, 0.0, 0.0, 0.0, 0.0, 0.0, 0.0, 0.0, 0.0, 0.0, 1.0, 1.0, 1.0, 1.0, 1.0, 1.0, 1.0, 1.0, 0.0, 0.0, 0.0, 0.0, 0.0, 0.0, 0.0, 0.0, 0.0, 0.0, 0.0, 0.0, 0.0, 0.0, 0.0, 0.0, 1.0, 1.0, 1.0, 1.0, 1.0, 1.0, 1.0, 1.0, 1.0, 1.0, 1.0, 1.0, 1.0, 1.0, 1.0, 1.0, 1.0, 1.0, 1.0, 1.0, 1.0, 1.0, 1.0, 1.0, 1.0, 1.0, 1.0, 1.0, 1.0, 1.0, 1.0, 1.0, 1.0, 1.0, 1.0, 1.0, 1.0, 1.0, 1.0, 1.0, 1.0, 1.0, 1.0, 1.0, 1.0, 1.0, 1.0, 1.0, 1.0, 1.0, 1.0, 1.0, 1.0, 1.0, 1.0, 1.0, 1.0, 1.0, 1.0, 1.0, 1.0, 1.0, 1.0, 1.0, 1.0, 0.942, 1.0, 0.8435, 1.0, 0.8435, 1.0, 0.942, 1.0, 0.8435, 1.0, 0.745, 1.0, 0.745, 1.0, 0.8435, 1.0, 0.548, 1.0, 0.351, 1.0, 0.351, 1.0, 0.548, 1.0, 0.02979, 1.0, 0.0, 1.0, 0.0, 1.0, 0.02979, 1.0, 0.2525, 1.0, 0.1539, 1.0, 0.1539, 1.0, 0.2525, 1.0, 0.745, 1.0, 0.548, 1.0, 0.548, 1.0, 0.745, 1.0, 1.0, 1.0, 0.942, 1.0, 0.942, 1.0, 1.0, 1.0, 0.1539, 1.0, 0.02979, 1.0, 0.02979, 1.0, 0.1539, 1.0, 1.0, 1.0, 1.0, 1.0, 1.0, 1.0, 1.0, 0.0, 0.0, 0.0, 0.0, 0.0, 0.0, 0.0, 0.0, 0.0, 0.0, 0.0, 0.0, 0.0, 0.0, 0.0, 0.0, 1.0, 1.0, 1.0, 1.0, 1.0, 1.0, 1.0, 1.0, 0.0, 0.0, 0.0, 0.0, 0.0, 0.0, 0.0, 0.0, 0.0, 0.0, 0.0, 0.0, 0.0, 0.0, 0.0, 0.0, 0.0, 0.0, 0.0, 0.0, 0.0, 0.0, 0.0, 0.0, 0.0, 0.0, 0.0, 0.0, 0.0, 0.0, 0.0, 0.0, 1.0, 1.0, 1.0, 1.0, 1.0, 1.0, 1.0, 1.0, 1.0, 1.0, 1.0, 1.0, 1.0, 1.0, 1.0, 1.0, 1.0, 1.0, 1.0, 1.0, 1.0, 1.0, 1.0, 1.0, 0.0, 0.0, 0.0, 0.0, 0.0, 0.0, 0.0, 0.0, 1.0, 1.0, 1.0, 1.0, 1.0, 1.0, 1.0, 1.0, 1.0, 1.0, 1.0, 1.0, 1.0, 1.0, 1.0, 1.0, 0.0, 0.0, 0.0, 0.0, 0.0, 0.0, 0.0, 0.0, 0.0, 0.0, 0.0, 0.0, 0.0, 0.0, 0.0, 0.0, 1.0, 1.0, 1.0, 1.0, 1.0, 1.0, 1.0, 1.0, 0.0, 0.0, 0.0, 0.0, 0.0, 0.0, 0.0, 0.0, 0.0, 0.0, 0.0, 0.0, 0.0, 0.0, 0.0, 0.0, 0.0, 0.0, 0.0, 0.0, 0.0, 0.0, 0.0, 0.0, 0.0, 0.0, 0.0, 0.0, 0.0, 0.0, 0.0, 0.0, 1.0, 0.1539, 1.0, 0.351, 1.0, 0.293, 1.0, 0.1539, 0.0, 0.0, 0.0, 0.0, 0.0, 0.0, 0.0, 0.0, 1.0, 0.293, 1.0, 0.3365, 1.0, 0.2727, 0.0, 0.0, 0.0, 0.0, 0.0, 0.0, 0.0, 0.0, 0.0, 0.0, 0.0, 0.0, 0.0, 0.0, 0.0, 0.0, 0.0, 0.0, 0.0, 0.0, 0.0, 0.0, 0.0, 0.0, 1.0, 1.0, 1.0, 1.0, 1.0, 1.0, 1.0, 1.0, 0.0, 0.0, 0.0, 0.0, 0.0, 0.0, 0.0, 0.0, 0.0, 0.0, 0.0, 0.0, 0.0, 0.0, 0.0, 0.0, 1.0, 1.0, 1.0, 1.0, 1.0, 1.0, 1.0, 1.0, 1.0, 1.0, 1.0, 1.0, 1.0, 1.0, 1.0, 1.0, 0.0, 0.0, 0.0, 0.0, 0.0, 0.0, 0.0, 0.0, 0.0, 0.0, 0.0, 0.0, 0.0, 0.0, 0.0, 0.0, 0.0, 0.0, 0.0, 0.0, 0.0, 0.0, 0.0, 0.0, 0.0, 0.0, 0.0, 0.0, 0.0, 0.0, 0.0, 0.0, 0.0, 0.0, 0.0, 0.0, 0.0, 0.0, 0.0, 0.0, 0.0, 0.0, 0.0, 0.0, 0.0, 0.0, 0.0, 0.0, 0.0, 0.0, 0.0, 0.0, 0.0, 0.0, 0.0, 0.0, 0.9911, 0.1539, 1.0, 0.1539, 1.0, 0.2525, 0.991, 0.2525, 0.0, 0.0, 0.0, 0.0, 0.0, 0.0, 0.0, 0.0, 0.0, 0.0, 0.0, 0.0, 0.0, 0.0, 0.0, 0.0, 0.0, 0.0, 0.0, 0.0, 0.0, 0.0, 0.0, 0.0, 0.0, 0.0, 0.0, 0.0, 0.0, 0.0, 0.0, 0.0, 0.0, 0.0, 0.0, 0.0, 0.0, 0.0, 0.0, 0.0, 0.0, 0.0, 0.0, 0.0, 0.0, 0.0, 0.0, 0.0, 0.0, 0.0, 0.0, 0.0, 0.0, 0.0, 0.0, 0.0, 0.0, 0.0, 0.0, 0.0, 0.0, 0.0, 0.0, 0.0, 1.0, 1.0, 1.0, 1.0, 1.0, 1.0, 1.0, 1.0, 0.0, 0.0, 0.0, 0.0, 0.0, 0.0, 0.0, 0.0, 1.0, 1.0, 1.0, 1.0, 1.0, 1.0, 1.0, 1.0, 0.0, 0.0, 0.0, 0.0, 0.0, 0.0, 0.0, 0.0, 0.0, 0.0, 0.0, 0.0, 0.0, 0.0, 0.0, 0.0, 1.0, 1.0, 1.0, 1.0, 1.0, 1.0, 1.0, 1.0, 0.0, 0.0, 0.0, 0.0, 0.0, 0.0, 0.0, 0.0, 0.0, 0.0, 0.0, 0.0, 0.0, 0.0, 0.0, 0.0, 0.0, 0.0, 0.0, 0.0, 0.0, 0.0, 0.0, 0.0, 0.0, 0.0, 0.0, 0.0, 0.0, 0.0, 0.0, 0.0, 0.0, 0.0, 0.0, 0.0, 0.0, 0.0, 0.0, 0.0, 0.0, 0.0, 0.0, 0.0, 0.0, 0.0, 0.0, 0.0, 1.0, 1.0, 1.0, 1.0, 1.0, 1.0, 1.0, 1.0, 0.0, 0.0, 0.0, 0.0, 0.0, 0.0, 0.0, 0.0, 0.0, 0.0, 0.0, 0.0, 0.0, 0.0, 0.0, 0.0, 1.0, 1.0, 1.0, 1.0, 1.0, 1.0, 1.0, 1.0, 0.0, 0.0, 0.0, 0.0, 0.0, 0.0, 0.0, 0.0, 0.0, 0.0, 0.0, 0.0, 0.0, 0.0, 0.0, 0.0, 0.0, 0.0, 0.0, 0.0, 0.0, 0.0, 0.0, 0.0, 0.0, 0.0, 0.0, 0.0, 0.0, 0.0, 0.0, 0.0, 0.5569, 0.1539, 0.6123, 0.1539, 0.6115, 0.2525, 0.5565, 0.2525, 0.0, 0.0, 0.0, 0.0, 0.0, 0.0, 0.0, 0.0, 0.0, 0.0, 0.0, 0.0, 0.0, 0.0, 0.0, 0.0, 0.0, 0.0, 0.0, 0.0, 0.0, 0.0, 0.0, 0.0, 0.0, 0.0, 0.0, 0.0, 0.0, 0.0, 0.0, 0.0, 0.9909, 0.351, 1.0, 0.351, 1.0, 0.548, 0.9907, 0.548, 1.0, 0.7659, 1.0, 0.7781, 1.0, 0.7008, 1.0, 0.745, 1.0, 0.9541, 1.0, 1.0, 1.0, 1.0, 1.0, 0.9534, 1.0, 0.8306, 1.0, 1.041, 1.0, 1.041, 1.0, 0.745, 0.0, 0.0, 0.0, 0.0, 0.0, 0.0, 0.0, 0.0, 0.0, 0.0, 0.0, 0.0, 0.0, 0.0, 0.0, 0.0, 1.0, 1.0, 1.0, 1.0, 1.0, 1.0, 1.0, 1.0, 0.0, 0.0, 0.0, 0.0, 0.0, 0.0, 0.0, 0.0, 0.0, 0.0, 0.0, 0.0, 0.0, 0.0, 0.0, 0.0, 1.0, 1.0, 1.0, 1.0, 1.0, 1.0, 1.0, 1.0, 1.0, 1.0, 1.0, 1.0, 1.0, 1.0, 1.0, 1.0, 0.0, 0.0, 0.0, 0.0, 0.0, 0.0, 0.0, 0.0, 0.0, 0.0, 0.0, 0.0, 0.0, 0.0, 0.0, 0.0, 0.0, 0.0, 0.0, 0.0, 0.0, 0.0, 0.0, 0.0, 0.0, 0.0, 0.0, 0.0, 0.0, 0.0, 0.0, 0.0, 1.0, 1.0, 1.0, 0.9304, 1.0, 0.942, 1.0, 1.0, 1.0, 0.1539, 1.0, 0.2727, 1.0, 0.2525, 1.0, 0.1539, 1.0, 0.7659, 1.0, 0.9304, 1.0, 1.041, 1.0, 0.8306, 1.0, 0.9304, 1.0, 1.0, 1.0, 1.0, 1.0, 0.9541, 0.0, 0.0, 0.0, 0.0, 0.0, 0.0, 0.0, 0.0, 0.0, 0.0, 0.0, 0.0, 0.0, 0.0, 0.0, 0.0, 0.0, 0.0, 0.0, 0.0, 0.0, 0.0, 0.0, 0.0, 0.0, 0.0, 0.0, 0.0, 0.0, 0.0, 0.0, 0.0, 1.0, 1.0, 1.0, 1.0, 1.0, 1.0, 1.0, 1.0, 1.0, 1.0, 1.0, 1.0, 1.0, 1.0, 1.0, 1.0, 0.0, 0.0, 0.0, 0.0, 0.0, 0.0, 0.0, 0.0, 0.0, 0.0, 0.0, 0.0, 0.0, 0.0, 0.0, 0.0, 1.0, 1.0, 1.0, 1.0, 1.0, 1.0, 1.0, 1.0, 0.0, 0.0, 0.0, 0.0, 0.0, 0.0, 0.0, 0.0, 0.0, 0.0, 0.0, 0.0, 0.0, 0.0, 0.0, 0.0, 1.0, 0.351, 1.0, 0.2525, 1.0, 0.2525, 1.0, 0.351, 0.0, 0.0, 0.0, 0.0, 0.0, 0.0, 0.0, 0.0, 0.0, 0.0, 0.0, 0.0, 0.0, 0.0, 0.0, 0.0, 0.0, 0.0, 0.0, 0.0, 0.0, 0.0, 0.0, 0.0, 0.0, 0.0, 0.0, 0.0, 0.0, 0.0, 0.0, 0.0, 0.0, 0.0, 0.0, 0.0, 0.0, 0.0, 0.0, 0.0, 0.0, 0.0, 0.0, 0.0, 0.0, 0.0, 0.0, 0.0, 0.0, 0.0, 0.0, 0.0, 0.0, 0.0, 0.0, 0.0, 1.0, 0.351, 1.0, 0.2525, 1.0, 0.2525, 1.0, 0.351, 1.0, 0.351, 1.0, 0.351, 1.0, 0.351, 1.0, 0.3365, 0.782, 0.1539, 0.8578, 0.1539, 0.8633, 0.2525, 0.7794, 0.2525, 0.0, 0.0, 0.0, 0.0, 0.0, 0.0, 0.0, 0.0, 1.0, 1.0, 1.0, 0.942, 1.0, 0.942, 1.0, 1.0, 0.0, 0.0, 0.0, 0.0, 0.0, 0.0, 0.0, 0.0, 1.0, 0.942, 1.0, 0.942, 1.0, 0.942, 1.0, 0.942, 0.0, 0.0, 0.0, 0.0, 0.0, 0.0, 0.0, 0.0, 0.0, 0.0, 0.0, 0.0, 0.0, 0.0, 0.0, 0.0, 1.0, 1.0, 0.0, 0.0, 0.0, 0.0, 1.0, 1.0, 0.0, 0.0, 0.0, 0.0, 0.0, 0.0, 0.0, 0.0, 0.0, 0.0, 0.0, 0.0, 0.0, 0.0, 0.0, 0.0, 0.0, 0.0, 0.0, 0.0, 0.0, 0.0, 0.0, 0.0, 0.0, 0.0, 0.0, 0.0, 0.0, 0.0, 0.0, 0.0, 0.0, 0.0, 0.0, 0.0, 0.0, 0.0, 0.0, 0.0, 0.6123, 0.1539, 0.782, 0.1539, 0.7794, 0.2525, 0.6115, 0.2525, 0.0, 0.0, 0.0, 0.0, 0.0, 0.0, 0.0, 0.0, 0.0, 0.0, 0.0, 0.0, 0.0, 0.0, 0.0, 0.0, 0.0, 0.0, 0.0, 0.0, 0.0, 0.0, 0.0, 0.0, 1.0, 0.07771, 1.0, 0.1539, 1.0, 0.1539, 1.0, 0.0705, 1.0, 0.02327, 1.0, 0.0, 1.0, 0.0, 1.0, 0.02327, 1.0, 0.02327, 1.0, 0.0, 1.0, 0.0, 1.0, 0.02327, 1.0, 0.02327, 1.0, 0.0, 1.0, 0.0, 1.0, 0.02327, 0.5653, 0.00273, 0.5857, 0.002731, 0.5828, 0.02979, 0.5644, 0.02979, 1.0, 0.0, 1.0, 0.0, 1.0, 0.0, 1.0, 0.0, 1.0, 0.0, 1.0, 0.0, 1.0, 0.0, 1.0, 0.0, 1.0, 0.0, 1.0, 0.0, 1.0, 0.0, 1.0, 0.0, 0.5, 0.002725, 0.5653, 0.00273, 0.5644, 0.02979, 0.5, 0.02979, 0.586, -1.591e-07, 0.5654, -4.435e-08, 0.5654, -4.435e-08, 0.586, -1.591e-07, 1.0, 0.0, 1.0, 0.0, 1.0, 0.0, 1.0, 0.0, 1.0, 0.0, 1.0, 0.0, 1.0, 0.0, 1.0, 0.0, 0.8305, 0.002704, 0.8509, 0.002693, 0.8503, 0.02979, 0.8301, 0.02979, 0.9912, -0.002655, 1.0, 0.0, 1.0, 0.02979, 0.9912, 0.02979, 1.0, 0.0, 0.9912, 0.0, 0.9886, 0.0, 1.0, 0.0, 1.0, 0.0, 1.0, 0.0, 1.0, 0.0, 1.0, 0.0, 1.0, 0.0, 1.0, 0.0, 1.0, 0.0, 1.0, 0.0, 1.0, 0.0, 1.0, 0.0, 1.0, 0.0, 1.0, 0.0, 1.0, 0.0, 1.0, 0.05137, 1.0, 0.02979, 1.0, 0.0, 1.0, 0.1539, 1.0, 0.293, 1.0, 0.2727, 1.0, 0.1539, 1.0, 0.351, 1.0, 0.351, 1.0, 0.3365, 1.0, 0.293, 1.0, 0.0, 1.0, 0.04337, 1.0, 0.0293, 1.0, 0.0, 1.0, 0.0705, 1.0, 0.1539, 1.0, 0.1539, 1.0, 0.05137, 1.0, 0.0, 1.0, 0.0, 1.0, 0.0, 1.0, 0.0, 1.0, 0.0, 1.0, 0.0, 1.0, 0.0, 1.0, 0.0, 1.0, 0.0, 1.0, 0.0, 1.0, 0.0, 1.0, 0.0, 1.0, 0.0, 1.0, 0.0, 1.0, 0.0, 1.0, 0.0, 1.0, 0.0, 1.0, 0.0, 1.0, 0.0, 1.0, 0.0, 1.0, 0.0, 1.0, 0.0, 1.0, 0.0, 1.0, 0.0, 1.0, 0.9631, 1.0, 0.8435, 1.0, 0.8435, 1.0, 0.9788, 1.0, 0.0, 1.0, 0.0, 1.0, 0.0, 1.0, 0.0, 1.0, 0.3365, 1.0, 0.351, 1.0, 0.3499, 1.0, 0.2525, 1.0, 0.2727, 1.0, 0.8435, 1.0, 0.745, 1.0, 0.745, 1.0, 0.8435, 1.0, 0.745, 1.0, 0.548, 1.0, 0.548, 1.0, 0.745, 1.0, 0.2525, 1.0, 0.3499, 1.0, 0.351, 1.0, 0.2525, 1.0, 1.0, 1.0, 0.9486, 1.0, 0.9534, 1.0, 1.0, 1.0, 0.548, 1.0, 0.3499, 1.0, 0.351, 1.0, 0.548, 0.0, 0.0, 0.0, 0.0, 0.0, 0.0, 0.0, 0.0, 0.0, 0.0, 0.0, 0.0, 0.0, 0.0, 0.0, 0.0, 0.0, 0.0, 0.0, 0.0, 0.0, 0.0, 0.0, 0.0, 0.0, 0.0, 0.0, 0.0, 0.0, 0.0, 0.0, 0.0, 0.0, 0.0, 0.0, 0.0, 0.0, 0.0, 0.0, 0.0, 0.0, 0.0, 0.0, 0.0, 0.0, 0.0, 0.0, 0.0, 0.0, 0.0, 0.0, 0.0, 0.0, 0.0, 0.0, 0.0, 0.0, 0.0, 0.0, 0.0, 0.0, 0.0, 0.0, 0.0, 0.0, 0.0, 0.0, 0.0, 0.0, 0.0, 0.0, 0.0, 0.0, 0.0, 0.0, 0.0, 0.0, 0.0, 0.0, 0.0, 0.0, 0.0, 0.0, 0.0, 0.0, 0.0, 0.0, 0.0, 0.0, 0.0, 0.0, 0.0, 0.0, 0.0, 0.0, 0.0, 0.0, 0.0, 0.0, 0.0, 0.0, 0.0, 0.0, 0.0, 0.0, 0.0, 0.0, 0.0, 0.0, 0.0, 0.0, 0.0, 0.0, 0.0, 0.0, 0.0, 0.0, 0.0, 0.0, 0.0, 0.0, 0.0, 0.0, 0.0, 0.0, 0.0, 0.0, 0.0, 0.0, 0.0, 0.0, 0.0, 0.0, 0.0, 0.0, 0.0, 0.0, 0.0, 0.0, 0.0, 0.0, 0.0, 0.0, 0.0, 0.0, 0.0, 0.0, 0.0, 0.0, 0.0, 0.0, 0.0, 0.0, 0.0, 0.0, 0.0, 0.0, 0.0, 0.0, 0.0, 0.0, 0.0, 0.0, 0.0, 0.0, 0.0, 0.0, 0.0, 0.0, 0.0, 0.0, 0.0, 0.0, 0.0, 0.0, 0.0, 0.0, 0.0, 0.0, 0.0, 0.0, 0.0, 0.0, 0.0, 0.0, 0.0, 0.0, 0.0, 0.0, 0.0, 0.0, 0.0, 0.0, 0.0, 0.0, 0.0, 0.0, 0.0, 0.0, 0.0, 0.0, 0.0, 0.0, 0.0, 0.0, 0.0, 0.0, 0.0, 0.0, 0.0, 0.0, 0.0, 0.0, 0.0, 0.0, 0.0, 0.0, 0.0, 0.0, 0.0, 0.0, 0.0, 0.0, 0.0, 0.0, 0.0, 0.0, 0.0, 0.0, 0.0, 0.0, 0.0, 0.0, 0.0, 0.0, 0.0, 0.0, 0.0, 0.0, 0.0, 0.0, 0.0, 0.0, 0.0, 0.0, 0.0, 0.0, 0.0, 0.0, 0.0, 0.0, 0.0, 0.0, 0.0, 0.0, 0.0, 0.0, 0.0, 0.0, 0.0, 0.0, 0.0, 0.0, 0.0, 0.0, 0.0, 0.0, 0.0, 0.0, 0.0, 0.0, 0.0, 0.0, 0.0, 0.0, 0.0, 0.0, 0.0, 0.0, 0.0, 0.0, 0.0, 0.0, 0.0, 0.0, 0.0, 0.0, 0.0, 0.0, 0.0, 0.0, 0.0, 0.0, 0.0, 1.0, 1.0, 0.0, 0.0, 0.0, 0.0, 1.0, 1.0, 0.0, 0.0, 0.0, 0.0, 0.0, 0.0, 0.0, 0.0, 0.0, 0.0, 0.0, 0.0, 0.0, 0.0, 0.0, 0.0, 0.0, 0.0, 0.0, 0.0, 0.0, 0.0, 0.0, 0.0, 0.0, 0.0, 0.0, 0.0, 0.0, 0.0, 0.0, 0.0, 0.0, 0.0, 0.0, 0.0, 0.0, 0.0, 0.0, 0.0, 0.0, 0.0, 0.0, 0.0, 0.0, 0.0, 0.0, 0.0, 0.0, 0.0, 0.0, 0.0, 0.0, 0.0, 0.0, 0.0, 0.0, 0.0, 0.0, 0.0, 0.0, 0.0, 0.0, 0.0, 0.0, 0.0, 0.0, 0.0, 0.0, 0.0, 0.0, 0.0, 0.0, 0.0, 0.0, 0.0, 0.0, 0.0, 0.0, 0.0, 0.0, 0.0, 0.0, 0.0, 0.0, 0.0, 0.0, 0.0, 0.0, 0.0, 0.0, 0.0, 0.0, 0.0, 0.0, 0.0, 0.0, 0.0, 0.0, 0.0, 0.0, 0.0, 0.0, 0.0, 0.0, 0.0, 0.5859, 0.001366, 0.8305, 0.001352, 0.8305, 0.002704, 0.5857, 0.002731, 0.5, 0.001363, 0.5654, 0.001365, 0.5653, 0.00273, 0.5, 0.002725, 0.5654, 0.001365, 0.5859, 0.001366, 0.5857, 0.002731, 0.5653, 0.00273, 0.8305, 0.001352, 0.8509, 0.001346, 0.8509, 0.002693, 0.8305, 0.002704, 0.8509, 0.001346, 0.9886, 0.0006392, 0.9859, 0.002606, 0.8509, 0.002693, 0.9886, 0.0006392, 0.9885, 0.02979, 0.9859, 0.02979, 0.9859, 0.002606, 0.9878, 0.8435, 0.9877, 0.942, 0.985, 0.942, 0.985, 0.8435, 0.9877, 0.942, 0.9871, 1.0, 0.9854, 1.0, 0.985, 0.942, 0.9885, 0.02979, 0.9884, 0.1539, 0.9857, 0.1539, 0.9859, 0.02979, 0.9882, 0.351, 0.988, 0.548, 0.9853, 0.548, 0.9855, 0.351, 0.9883, 0.2525, 0.9882, 0.351, 0.9855, 0.351, 0.9856, 0.2525, 0.988, 0.548, 0.9878, 0.745, 0.9851, 0.745, 0.9853, 0.548, 0.9878, 0.745, 0.9878, 0.8435, 0.985, 0.8435, 0.9851, 0.745, 0.9884, 0.1539, 0.9883, 0.2525, 0.9856, 0.2525, 0.9857, 0.1539, 0.5654, -4.435e-08, 0.5, 0.0, 0.5, 0.0, 0.5654, -4.435e-08, 0.9906, 0.745, 0.9905, 0.8435, 0.9878, 0.8435, 0.9878, 0.745, 0.9907, 0.548, 0.9906, 0.745, 0.9878, 0.745, 0.988, 0.548, 0.991, 0.2525, 0.9909, 0.351, 0.9882, 0.351, 0.9883, 0.2525, 0.9909, 0.351, 0.9907, 0.548, 0.988, 0.548, 0.9882, 0.351, 0.9912, 0.02979, 0.9911, 0.1539, 0.9884, 0.1539, 0.9885, 0.02979, 0.9904, 0.942, 0.9888, 1.0, 0.9871, 1.0, 0.9877, 0.942, 0.9905, 0.8435, 0.9904, 0.942, 0.9877, 0.942, 0.9878, 0.8435, 0.9912, -0.002655, 0.9912, 0.02979, 0.9885, 0.02979, 0.9886, 0.0006392, 0.8509, 0.0, 0.9912, 0.0, 0.9886, 0.0006392, 0.8509, 0.001346, 0.8305, 0.0, 0.8509, 0.0, 0.8509, 0.001346, 0.8305, 0.001352, 0.5654, -4.435e-08, 0.586, -1.591e-07, 0.5859, 0.001366, 0.5654, 0.001365, 0.5, 0.0, 0.5654, -4.435e-08, 0.5654, 0.001365, 0.5, 0.001363, 0.586, -1.591e-07, 0.8305, 0.0, 0.8305, 0.001352, 0.5859, 0.001366, 1.0, 0.0, 1.0, 0.0, 1.0, 0.0, 1.0, 0.0, 1.0, 0.0, 1.0, 0.0, 1.0, 0.0, 1.0, 0.0, 1.0, 0.0, 1.0, 0.0, 1.0, 0.0, 1.0, 0.0, 1.0, 0.0, 1.0, 0.0, 1.0, 0.0, 1.0, 0.0, 1.0, 0.0, 1.0, 0.0, 1.0, 0.0, 1.0, 0.0, 1.0, 0.0, 1.0, 0.0, 1.0, 0.0, 1.0, 0.0, 1.0, 0.0, 0.9886, 0.0, 0.9886, 0.0, 1.0, 0.0, 1.0, 0.0, 1.0, 0.0, 1.0, 0.0, 1.0, 0.0, 0.8305, 0.0, 0.586, -1.591e-07, 0.586, -1.591e-07, 0.8305, 0.0, 0.5654, -4.435e-08, 0.5, 0.0, 0.5, 0.0, 0.5654, -4.435e-08, 1.0, 0.0, 1.0, 0.0, 1.0, 0.0, 1.0, 0.0, 0.586, -1.591e-07, 0.5654, -4.435e-08, 0.5654, -4.435e-08, 0.586, -1.591e-07, 0.8509, 0.0, 0.8305, 0.0, 0.8305, 0.0, 0.8509, 0.0, 1.0, 0.0, 1.0, 0.0, 1.0, 0.0, 1.0, 0.0, 1.0, 0.0, 1.0, 0.0, 1.0, 0.0, 1.0, 0.0, 0.9886, 0.0, 0.8509, 0.0, 0.8509, 0.0, 0.9886, 0.0, 1.0, 0.0, 1.0, 0.0, 1.0, 0.0, 1.0, 0.0, 1.0, 0.0, 1.0, 0.0, 1.0, 0.0, 1.0, 0.0, 1.0, 0.0, 1.0, 0.0, 1.0, 0.0, 1.0, 0.0, 1.0, 0.0, 1.0, 0.0, 1.0, 0.0, 1.0, 0.0, 1.0, 0.0, 1.0, 0.0, 1.0, 0.0, 1.0, 0.0, 1.0, 0.0, 1.0, 0.0, 1.0, 0.0, 1.0, 0.0, 1.0, 0.0, 1.0, 0.0, 1.0, 0.0, 1.0, 0.0, 1.0, 0.0, 1.0, 0.0, 1.0, 0.0, 1.0, 0.0, 1.0, 0.0, 1.0, 0.0, 1.0, 0.0, 1.0, 0.0, 1.0, 0.0, 1.0, 0.0, 1.0, 0.0, 1.0, 0.0, 1.0, 0.0, 1.0, 0.0, 1.0, 0.0, 1.0, 0.0, 1.0, 0.0, 1.0, 0.0, 1.0, 0.0, 1.0, 0.0, 1.0, 0.0, 1.0, 0.0, 1.0, 0.0, 1.0, 0.0, 1.0, 0.0, 1.0, 0.0, 1.0, 0.0, 1.0, 0.0, 1.0, 0.0, 1.0, 0.0, 1.0, 0.0, 1.0, 0.0, 1.0, 0.0, 1.0, 0.0, 1.0, 0.0, 1.0, 0.0, 1.0, 0.0, 1.0, 0.0, 1.0, 0.0, 1.0, 0.0, 1.0, 0.0, 1.0, 0.0, 1.0, 0.0, 1.0, 0.0, 1.0, 0.0, 1.0, 0.0, 1.0, 0.0, 1.0, 0.0, 1.0, 0.0, 1.0, 0.0, 1.0, 0.0, 1.0, 0.0, 1.0, 0.0, 1.0, 0.0, 1.0, 0.0, 1.0, 0.0, 1.0, 0.0, 1.0, 0.0, 1.0, 0.0, 1.0, 0.0, 1.0, 0.0, 1.0, 0.0, 1.0, 0.0, 1.0, 0.0, 1.0, 0.0293, 1.0, 0.04337, 1.0, 0.0705, 1.0, 0.05137, 1.0, 0.04819, 1.0, 0.04337, 1.0, 0.0, 1.0, 0.02327])
me_plane.use_remesh_fix_poles = True
me_plane.use_remesh_preserve_attributes = False
me_plane.use_mirror_vertex_groups = False
me_plane.update()
me_plane_001 = bpy.data.meshes.new('Plane.001')
me_plane_001.from_pydata([(0.8465, -0.7567, 0.2359), (0.9967, -0.8215, -0.04636), (0.9967, -0.824, -0.2325), (0.9968, -0.7744, -0.4709), (0.9967, -0.826, 0.02517), (0.8151, 0.5441, 0.2875), (0.9642, 0.5325, -0.001791), (0.9642, 0.5019, -0.2783), (0.9642, 0.4696, -0.4399), (0.8151, 0.5422, 0.2402), (0.9866, -0.8255, 0.106), (0.9967, -0.8296, 0.08297), (0.9642, 0.5368, 0.1053), (0.9535, 0.5377, 0.1279), (0.9984, -0.8276, 0.09451), (0.9656, 0.5372, 0.1166), (0.9647, 0.4488, -0.4404), (0.9647, 0.4798, -0.2775), (0.9647, 0.5099, -0.002534), (0.9647, 0.514, 0.1039), (0.9661, 0.5144, 0.116), (0.9542, 0.5149, 0.1274), (0.818, 0.5194, 0.238), (0.8157, 0.5224, 0.2867), (0.9962, -0.7529, -0.4704), (0.9961, -0.8011, -0.2333), (0.9961, -0.7981, -0.04559), (0.9961, -0.8024, 0.02656), (0.9961, -0.806, 0.08355), (0.9976, -0.804, 0.09509), (0.9836, -0.8019, 0.1084), (0.8459, -0.7342, 0.2368)], [], [(16, 8, 7, 17), (17, 7, 6, 18), (18, 6, 12, 19), (19, 12, 15, 20), (20, 15, 13, 21), (21, 13, 9, 22), (22, 9, 5, 23), (30, 22, 23, 31), (29, 21, 22, 30), (28, 20, 21, 29), (27, 19, 20, 28), (26, 18, 19, 27), (25, 17, 18, 26), (24, 16, 17, 25), (3, 24, 25, 2), (2, 25, 26, 1), (1, 26, 27, 4), (4, 27, 28, 11), (11, 28, 29, 14), (14, 29, 30, 10), (10, 30, 31, 0)])
me_plane_001.polygons.foreach_set('use_smooth', [True] * 21)
_uv = me_plane_001.uv_layers.new(name='UVMap')
_uv.uv.foreach_set('vector', [0.0, 0.0, 0.0, 0.0, 0.0, 0.0, 0.0, 0.0, 0.0, 0.0, 0.0, 0.0, 0.0, 0.0, 0.0, 0.0, 0.0, 0.0, 0.0, 0.0, 0.0, 0.0, 0.0, 0.0, 0.0, 0.0, 0.0, 0.0, 0.0, 0.0, 0.0, 0.0, 0.0, 0.0, 0.0, 0.0, 0.0, 0.0, 0.0, 0.0, 0.0, 0.0, 0.0, 0.0, 0.0, 0.0, 0.0, 0.0, 0.0, 0.0, 0.0, 0.0, 0.0, 0.0, 0.0, 0.0, 0.0, 0.0, 0.0, 0.0, 0.0, 0.0, 0.0, 0.0, 0.0, 0.0, 0.0, 0.0, 0.0, 0.0, 0.0, 0.0, 0.0, 0.0, 0.0, 0.0, 0.0, 0.0, 0.0, 0.0, 0.0, 0.0, 0.0, 0.0, 0.0, 0.0, 0.0, 0.0, 0.0, 0.0, 0.0, 0.0, 0.0, 0.0, 0.0, 0.0, 0.0, 0.0, 0.0, 0.0, 0.0, 0.0, 0.0, 0.0, 0.0, 0.0, 0.0, 0.0, 0.0, 0.0, 0.0, 0.0, 0.0, 0.0, 0.0, 0.0, 0.0, 0.0, 0.0, 0.0, 0.0, 0.0, 0.0, 0.0, 0.0, 0.0, 0.0, 0.0, 0.0, 0.0, 0.0, 0.0, 0.0, 0.0, 0.0, 0.0, 0.0, 0.0, 0.0, 0.0, 0.0, 0.0, 0.0, 0.0, 0.0, 0.0, 0.0, 0.0, 0.0, 0.0, 0.0, 0.0, 0.0, 0.0, 0.0, 0.0, 0.0, 0.0, 0.0, 0.0, 0.0, 0.0, 0.0, 0.0, 0.0, 0.0, 0.0, 0.0])
me_plane_001.use_remesh_fix_poles = True
me_plane_001.use_remesh_preserve_attributes = False
me_plane_001.use_mirror_vertex_groups = False
me_plane_001.update()

# ---- objects
ob_light = bpy.data.objects.new('Light', light_light)
ob_camera = bpy.data.objects.new('Camera', cam_camera)
ob_empty_002 = bpy.data.objects.new('Empty.002', None)
ob_front = bpy.data.objects.new('front', None)
ob_rear = bpy.data.objects.new('rear', None)
ob_side = bpy.data.objects.new('side', None)
ob_plane = bpy.data.objects.new('Plane', me_plane)
ob_empty = bpy.data.objects.new('Empty', None)
ob_plane_001 = bpy.data.objects.new('Plane.001', me_plane_001)

# ---- transforms, parenting, visibility, modifiers, constraints
ob_light.location = (4.076, 1.005, 5.904)
ob_light.rotation_euler = (0.6503, 0.05522, 1.866)
ob_light.lock_rotations_4d = False
ob_light.empty_display_type = 'ARROWS'
ob_light.color = (0.0, 0.0, 0.0, 0.0)
ob_light.lineart.crease_threshold = 0.0
ob_camera.parent = ob_empty
ob_camera.matrix_parent_inverse = Matrix(((2.875, -0.0, 0.0, -0.0), (-0.0, 2.875, -0.0, 0.0), (0.0, -0.0, 2.875, -0.0), (-0.0, 0.0, -0.0, 1.0)))
ob_camera.location = (7.359, -6.926, 4.958)
ob_camera.rotation_euler = (1.109, 4.011e-09, 0.8149)
ob_camera.lock_rotations_4d = False
ob_camera.empty_display_type = 'ARROWS'
ob_camera.color = (0.0, 0.0, 0.0, 0.0)
ob_camera.display_type = 'WIRE'
ob_camera.lineart.crease_threshold = 0.0
ob_empty_002.location = (0.01398, 0.0, 0.0)
ob_empty_002.rotation_euler = (0.0, -0.0, 4.712)
ob_empty_002.empty_display_type = 'IMAGE'
ob_empty_002.empty_display_size = 5.0
ob_empty_002.show_empty_image_perspective = False
ob_empty_002.use_empty_image_alpha = True
ob_empty_002.color = (1.0, 1.0, 1.0, 0.7)
ob_empty_002.lineart.crease_threshold = 0.0
ob_front.location = (0.0, -0.04486, 0.0)
ob_front.rotation_euler = (1.571, -0.0, -0.0)
ob_front.scale = (0.431, 0.431, 0.431)
ob_front.empty_display_type = 'IMAGE'
ob_front.empty_display_size = 5.0
ob_front.show_empty_image_perspective = False
ob_front.use_empty_image_alpha = True
ob_front.empty_image_side = 'FRONT'
ob_front.color = (1.0, 1.0, 1.0, 0.7)
ob_front.lineart.crease_threshold = 0.0
ob_rear.location = (0.0, -0.01346, 0.0)
ob_rear.rotation_euler = (1.571, 0.0, 3.142)
ob_rear.scale = (0.4261, 0.4261, 0.4261)
ob_rear.empty_display_type = 'IMAGE'
ob_rear.empty_display_size = 5.0
ob_rear.show_empty_image_perspective = False
ob_rear.use_empty_image_alpha = True
ob_rear.empty_image_side = 'FRONT'
ob_rear.color = (1.0, 1.0, 1.0, 0.7)
ob_rear.lineart.crease_threshold = 0.0
ob_side.location = (0.0, 0.0, 0.0)
ob_side.rotation_euler = (1.571, -0.0, 1.571)
ob_side.empty_display_type = 'IMAGE'
ob_side.empty_display_size = 5.0
ob_side.show_empty_image_perspective = False
ob_side.use_empty_image_alpha = True
ob_side.color = (1.0, 1.0, 1.0, 0.7)
ob_side.lineart.crease_threshold = 0.0
ob_plane.location = (0.0, 0.0, 0.0)
ob_plane.lineart.crease_threshold = 0.0
_m = ob_plane.modifiers.new('Mirror', 'MIRROR')
_m.use_clip = True
_m = ob_plane.modifiers.new('Solidify', 'SOLIDIFY')
_m.thickness = 0.02
_m = ob_plane.modifiers.new('Subdivision', 'SUBSURF')
_m.uv_smooth = 'PRESERVE_CORNERS'
_m.levels = 3
ob_empty.location = (0.0, 0.0, 0.0)
ob_empty.rotation_euler = (0.0, -0.0, 0.1639)
ob_empty.scale = (0.3478, 0.3478, 0.3478)
ob_empty.empty_display_type = 'CUBE'
ob_empty.lineart.crease_threshold = 0.0
ob_plane_001.location = (0.0, 0.0, 0.0)
ob_plane_001.lineart.crease_threshold = 0.0
_m = ob_plane_001.modifiers.new('Mirror', 'MIRROR')
_m.use_clip = True
_m = ob_plane_001.modifiers.new('Solidify', 'SOLIDIFY')
_m.thickness = 0.02
_m = ob_plane_001.modifiers.new('Subdivision', 'SUBSURF')
_m.uv_smooth = 'PRESERVE_CORNERS'
_m.levels = 3

# ---- collection membership
col_collection.objects.link(ob_light)
col_collection.objects.link(ob_camera)
col_reference.objects.link(ob_empty_002)
col_reference.objects.link(ob_front)
col_reference.objects.link(ob_rear)
col_reference.objects.link(ob_side)
col_body.objects.link(ob_plane)
col_body.objects.link(ob_empty)
col_body.objects.link(ob_plane_001)

# ---- scene / render settings (as saved in the file)
scene.camera = ob_camera
scene.frame_start = 1; scene.frame_end = 250; scene.frame_set(25)
scene.render.engine = 'BLENDER_EEVEE_NEXT'
scene.cycles.use_denoising = False
scene.cycles.samples = 128
scene.cycles.sampling_pattern = 'TABULATED_SOBOL'
scene.cycles.use_adaptive_sampling = False
scene.cycles.use_light_tree = False
scene.view_settings.view_transform = 'Filmic'
bpy.context.view_layer.update()
